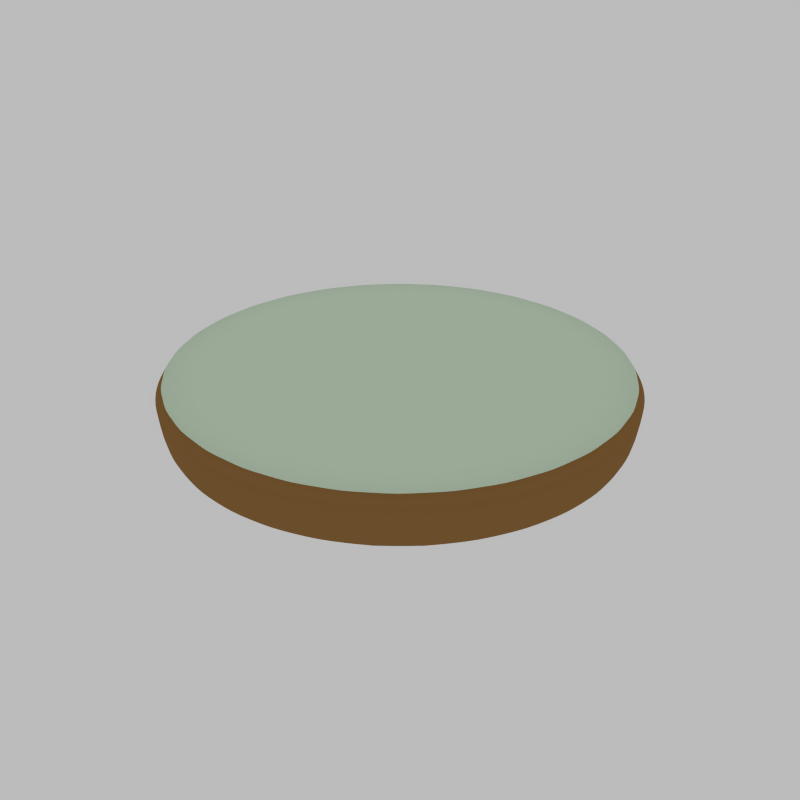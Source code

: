 # Source: braed.blend  (saved by Blender 2.92.15; exported with 4.5.12 LTS)
import bpy
from mathutils import Matrix  # noqa: F401  (used for matrix-valued properties, if any)

bpy.ops.wm.read_factory_settings(use_empty=True)
scene = bpy.context.scene
scene.name = 'Scene'

# ---- materials (node trees are filled in below, after node groups)
mat_material_015 = bpy.data.materials.new('Material.015')
mat_material_015.alpha_threshold = 0.0
mat_material_015.diffuse_color = (0.2874, 0.147, 0.04519, 1.0)
mat_material_015.roughness = 0.5
mat_material_015.line_color = (0.0, 0.0, 0.0, 1.0)
mat_material_016 = bpy.data.materials.new('Material.016')
mat_material_016.alpha_threshold = 0.0
mat_material_016.roughness = 0.5
mat_material_016.line_color = (0.0, 0.0, 0.0, 1.0)

# ---- material node trees
mat_material_015.use_nodes = True; mat_material_015.node_tree.nodes.clear()
_N = mat_material_015.node_tree.nodes; _L = mat_material_015.node_tree.links
n0 = _N.new('ShaderNodeOutputMaterial'); n0.name = 'Material Output'; n0.location = (300, 300)
n1 = _N.new('ShaderNodeBsdfDiffuse'); n1.name = 'Diffuse BSDF'; n1.location = (10, 300)
n1.inputs[0].default_value = (0.2883, 0.1483, 0.04585, 1.0)
_L.new(n1.outputs[0], n0.inputs[0])
n0.is_active_output = True
mat_material_016.use_nodes = True; mat_material_016.node_tree.nodes.clear()
_N = mat_material_016.node_tree.nodes; _L = mat_material_016.node_tree.links
n0 = _N.new('ShaderNodeOutputMaterial'); n0.name = 'Material Output'; n0.location = (300, 300)
n1 = _N.new('ShaderNodeBsdfDiffuse'); n1.name = 'Diffuse BSDF'; n1.location = (10, 300)
n1.inputs[0].default_value = (0.6456, 0.8, 0.6178, 1.0)
_L.new(n1.outputs[0], n0.inputs[0])
n0.is_active_output = True

# ---- world
world_world = bpy.data.worlds.new('World'); scene.world = world_world
world_world.use_nodes = True; world_world.node_tree.nodes.clear()
_N = world_world.node_tree.nodes; _L = world_world.node_tree.links
n0 = _N.new('ShaderNodeOutputWorld'); n0.name = 'World Output'; n0.location = (300, 300)
n1 = _N.new('ShaderNodeBackground'); n1.name = 'Background'; n1.location = (10, 300)
n1.inputs[0].default_value = (0.5, 0.5, 0.5, 1.0)
_L.new(n1.outputs[0], n0.inputs[0])
n0.is_active_output = True
world_world.color = (0.05088, 0.05088, 0.05088)
world_world.use_sun_shadow = False
world_world.sun_shadow_jitter_overblur = 0.0
world_world.cycles.sampling_method = 'MANUAL'
world_world.cycles.sample_map_resolution = 256

# ---- meshes
me_circle_003 = bpy.data.meshes.new('Circle.003')
me_circle_003.from_pydata([(-1.187e-08, 0.9, 0.0), (-0.1756, 0.8827, 0.0), (-0.3444, 0.8315, 0.0), (-0.5, 0.7483, 0.0), (-0.6364, 0.6364, 0.0), (-0.7483, 0.5, 0.0), (-0.8315, 0.3444, 0.0), (-0.8827, 0.1756, 0.0), (-0.9, 9.645e-08, 0.0), (-0.8827, -0.1756, 0.0), (-0.8315, -0.3444, 0.0), (-0.7483, -0.5, 0.0), (-0.6364, -0.6364, 0.0), (-0.5, -0.7483, 0.0), (-0.3444, -0.8315, 0.0), (-0.1756, -0.8827, 0.0), (2.814e-07, -0.9, 0.0), (0.1756, -0.8827, 0.0), (0.3444, -0.8315, 0.0), (0.5, -0.7483, 0.0), (0.6364, -0.6364, 0.0), (0.7483, -0.5, 0.0), (0.8315, -0.3444, 0.0), (0.8827, -0.1756, 0.0), (0.9, 8.975e-07, 0.0), (0.8827, 0.1756, 0.0), (0.8315, 0.3444, 0.0), (0.7483, 0.5, 0.0), (0.6364, 0.6364, 0.0), (0.5, 0.7483, 0.0), (0.3444, 0.8315, 0.0), (0.1756, 0.8827, 0.0), (0.0, 1.0, 0.3037), (-0.1951, 0.9808, 0.3037), (-0.3827, 0.9239, 0.3037), (-0.5556, 0.8315, 0.3037), (-0.7071, 0.7071, 0.3037), (-0.8315, 0.5556, 0.3037), (-0.9239, 0.3827, 0.3037), (-0.9808, 0.1951, 0.3037), (-1.0, 7.55e-08, 0.3037), (-0.9808, -0.1951, 0.3037), (-0.9239, -0.3827, 0.3037), (-0.8315, -0.5556, 0.3037), (-0.7071, -0.7071, 0.3037), (-0.5556, -0.8315, 0.3037), (-0.3827, -0.9239, 0.3037), (-0.1951, -0.9808, 0.3037), (3.258e-07, -1.0, 0.3037), (0.1951, -0.9808, 0.3037), (0.3827, -0.9239, 0.3037), (0.5556, -0.8315, 0.3037), (0.7071, -0.7071, 0.3037), (0.8315, -0.5556, 0.3037), (0.9239, -0.3827, 0.3037), (0.9808, -0.1951, 0.3037), (1.0, 9.656e-07, 0.3037), (0.9808, 0.1951, 0.3037), (0.9239, 0.3827, 0.3037), (0.8315, 0.5556, 0.3037), (0.7071, 0.7071, 0.3037), (0.5556, 0.8315, 0.3037), (0.3827, 0.9239, 0.3037), (0.1951, 0.9808, 0.3037), (0.1912, 0.9615, 0.0849), (-3.333e-09, 0.9803, 0.0849), (0.6932, -0.6932, 0.0849), (0.8151, -0.5446, 0.0849), (-0.9615, -0.1912, 0.0849), (-0.9057, -0.3751, 0.0849), (0.5446, 0.8151, 0.0849), (0.3751, 0.9057, 0.0849), (0.3752, -0.9057, 0.0849), (0.5446, -0.8151, 0.0849), (-0.9615, 0.1912, 0.0849), (-0.9803, 7.879e-08, 0.0849), (0.8151, 0.5446, 0.0849), (0.6932, 0.6932, 0.0849), (3.161e-07, -0.9803, 0.0849), (0.1913, -0.9615, 0.0849), (-0.8151, 0.5446, 0.0849), (-0.9057, 0.3752, 0.0849), (0.9615, 0.1913, 0.0849), (0.9057, 0.3752, 0.0849), (-0.5446, 0.8151, 0.0849), (-0.6932, 0.6932, 0.0849), (-0.3751, -0.9057, 0.0849), (-0.1912, -0.9615, 0.0849), (0.9615, -0.1912, 0.0849), (0.9803, 9.514e-07, 0.0849), (-0.1912, 0.9615, 0.0849), (-0.3752, 0.9057, 0.0849), (-0.6932, -0.6932, 0.0849), (-0.5446, -0.8151, 0.0849), (0.9057, -0.3751, 0.0849), (-0.8151, -0.5446, 0.0849), (-1.187e-07, 2.85e-07, 0.3037)], [], [(1, 0, 31, 30, 29, 28, 27, 26, 25, 24, 23, 22, 21, 20, 19, 18, 17, 16, 15, 14, 13, 12, 11, 10, 9, 8, 7, 6, 5, 4, 3, 2), (64, 65, 32, 63), (66, 67, 53, 52), (68, 69, 42, 41), (70, 71, 62, 61), (72, 73, 51, 50), (74, 75, 40, 39), (76, 77, 60, 59), (78, 79, 49, 48), (80, 81, 38, 37), (82, 83, 58, 57), (84, 85, 36, 35), (86, 87, 47, 46), (88, 89, 56, 55), (90, 91, 34, 33), (92, 93, 45, 44), (67, 94, 54, 53), (69, 95, 43, 42), (71, 64, 63, 62), (73, 66, 52, 51), (75, 68, 41, 40), (77, 70, 61, 60), (79, 72, 50, 49), (81, 74, 39, 38), (83, 76, 59, 58), (85, 80, 37, 36), (87, 78, 48, 47), (89, 82, 57, 56), (91, 84, 35, 34), (93, 86, 46, 45), (94, 88, 55, 54), (65, 90, 33, 32), (95, 92, 44, 43), (31, 0, 65, 64), (20, 21, 67, 66), (9, 10, 69, 68), (29, 30, 71, 70), (18, 19, 73, 72), (7, 8, 75, 74), (27, 28, 77, 76), (16, 17, 79, 78), (5, 6, 81, 80), (25, 26, 83, 82), (3, 4, 85, 84), (14, 15, 87, 86), (23, 24, 89, 88), (1, 2, 91, 90), (12, 13, 93, 92), (21, 22, 94, 67), (10, 11, 95, 69), (30, 31, 64, 71), (19, 20, 66, 73), (8, 9, 68, 75), (28, 29, 70, 77), (17, 18, 72, 79), (6, 7, 74, 81), (26, 27, 76, 83), (4, 5, 80, 85), (15, 16, 78, 87), (24, 25, 82, 89), (2, 3, 84, 91), (13, 14, 86, 93), (22, 23, 88, 94), (0, 1, 90, 65), (11, 12, 92, 95), (55, 56, 96), (33, 34, 96), (44, 45, 96), (53, 54, 96), (42, 43, 96), (62, 63, 96), (51, 52, 96), (40, 41, 96), (60, 61, 96), (49, 50, 96), (38, 39, 96), (58, 59, 96), (36, 37, 96), (47, 48, 96), (56, 57, 96), (34, 35, 96), (45, 46, 96), (54, 55, 96), (32, 33, 96), (43, 44, 96), (63, 32, 96), (52, 53, 96), (41, 42, 96), (61, 62, 96), (50, 51, 96), (39, 40, 96), (59, 60, 96), (48, 49, 96), (37, 38, 96), (57, 58, 96), (35, 36, 96), (46, 47, 96)])
me_circle_003.polygons.foreach_set('use_smooth', [True] * 97)
me_circle_003.polygons.foreach_set('material_index', [0, 0, 0, 0, 0, 0, 0, 0, 0, 0, 0, 0, 0, 0, 0, 0, 0, 0, 0, 0, 0, 0, 0, 0, 0, 0, 0, 0, 0, 0, 0, 0, 0, 0, 0, 0, 0, 0, 0, 0, 0, 0, 0, 0, 0, 0, 0, 0, 0, 0, 0, 0, 0, 0, 0, 0, 0, 0, 0, 0, 0, 0, 0, 0, 0, 1, 1, 1, 1, 1, 1, 1, 1, 1, 1, 1, 1, 1, 1, 1, 1, 1, 1, 1, 1, 1, 1, 1, 1, 1, 1, 1, 1, 1, 1, 1, 1])
_k = {(32, 33): 0.9451, (33, 34): 0.9451, (34, 35): 0.9451, (35, 36): 0.9451, (36, 37): 0.9451, (37, 38): 0.9451, (38, 39): 0.9451, (39, 40): 0.9451, (40, 41): 0.9451, (41, 42): 0.9451, (42, 43): 0.9451, (43, 44): 0.9451, (44, 45): 0.9451, (45, 46): 0.9451, (46, 47): 0.9451, (47, 48): 0.9451, (48, 49): 0.9451, (49, 50): 0.9451, (50, 51): 0.9451, (51, 52): 0.9451, (52, 53): 0.9451, (53, 54): 0.9451, (54, 55): 0.9451, (55, 56): 0.9451, (56, 57): 0.9451, (57, 58): 0.9451, (58, 59): 0.9451, (59, 60): 0.9451, (60, 61): 0.9451, (61, 62): 0.9451, (62, 63): 0.9451, (32, 63): 0.9451}
me_circle_003.attributes.new('crease_edge', 'FLOAT', 'EDGE').data.foreach_set('value', [_k.get((min(e.vertices), max(e.vertices)), 0.0) for e in me_circle_003.edges])
me_circle_003.materials.append(mat_material_015)
me_circle_003.materials.append(mat_material_016)
me_circle_003.use_remesh_preserve_volume = False
me_circle_003.use_remesh_preserve_attributes = False
me_circle_003.use_mirror_vertex_groups = False
me_circle_003.update()

# ---- objects
ob_circle_004 = bpy.data.objects.new('Circle.004', me_circle_003)

# ---- transforms, parenting, visibility, modifiers, constraints
ob_circle_004.location = (0.7159, 0.0, 0.0)
ob_circle_004.lineart.crease_threshold = 0.0
_m = ob_circle_004.modifiers.new('Subsurf', 'SUBSURF')
_m.uv_smooth = 'PRESERVE_CORNERS'
_m.quality = 2
_m.levels = 2
_m.show_only_control_edges = False

# ---- collection membership
scene.collection.objects.link(ob_circle_004)

# ---- scene / render settings (as saved in the file)
scene.frame_start = 1; scene.frame_end = 250; scene.frame_set(40)
scene.render.engine = 'CYCLES'
scene.render.resolution_x = 1000
scene.render.resolution_y = 1000
scene.render.resolution_percentage = 50
scene.render.dither_intensity = 0.0
scene.render.use_border = True
scene.cycles.use_denoising = False
scene.cycles.samples = 50
scene.cycles.sampling_pattern = 'TABULATED_SOBOL'
scene.cycles.light_sampling_threshold = 0.0
scene.cycles.use_adaptive_sampling = False
scene.cycles.use_light_tree = False
scene.cycles.blur_glossy = 0.0
scene.cycles.volume_bounces = 1
scene.cycles.pixel_filter_type = 'GAUSSIAN'
scene.cycles.sample_clamp_indirect = 0.0
scene.view_settings.view_transform = 'Standard'
bpy.context.view_layer.update()

# ---- added for rendering (the .blend has no active camera): camera
cam_auto = bpy.data.cameras.new('AutoCamera')
cam_auto.lens = 50.0
cam_auto.sensor_width = 36.0
cam_auto.clip_end = 1000.0
ob_auto_camera = bpy.data.objects.new('AutoCamera', cam_auto)
scene.collection.objects.link(ob_auto_camera)
ob_auto_camera.location = (3.34785, -3.15837, 2.25745)
ob_auto_camera.rotation_euler = (1.09748, -7.21219e-08, 0.694738)
scene.camera = ob_auto_camera
bpy.context.view_layer.update()
